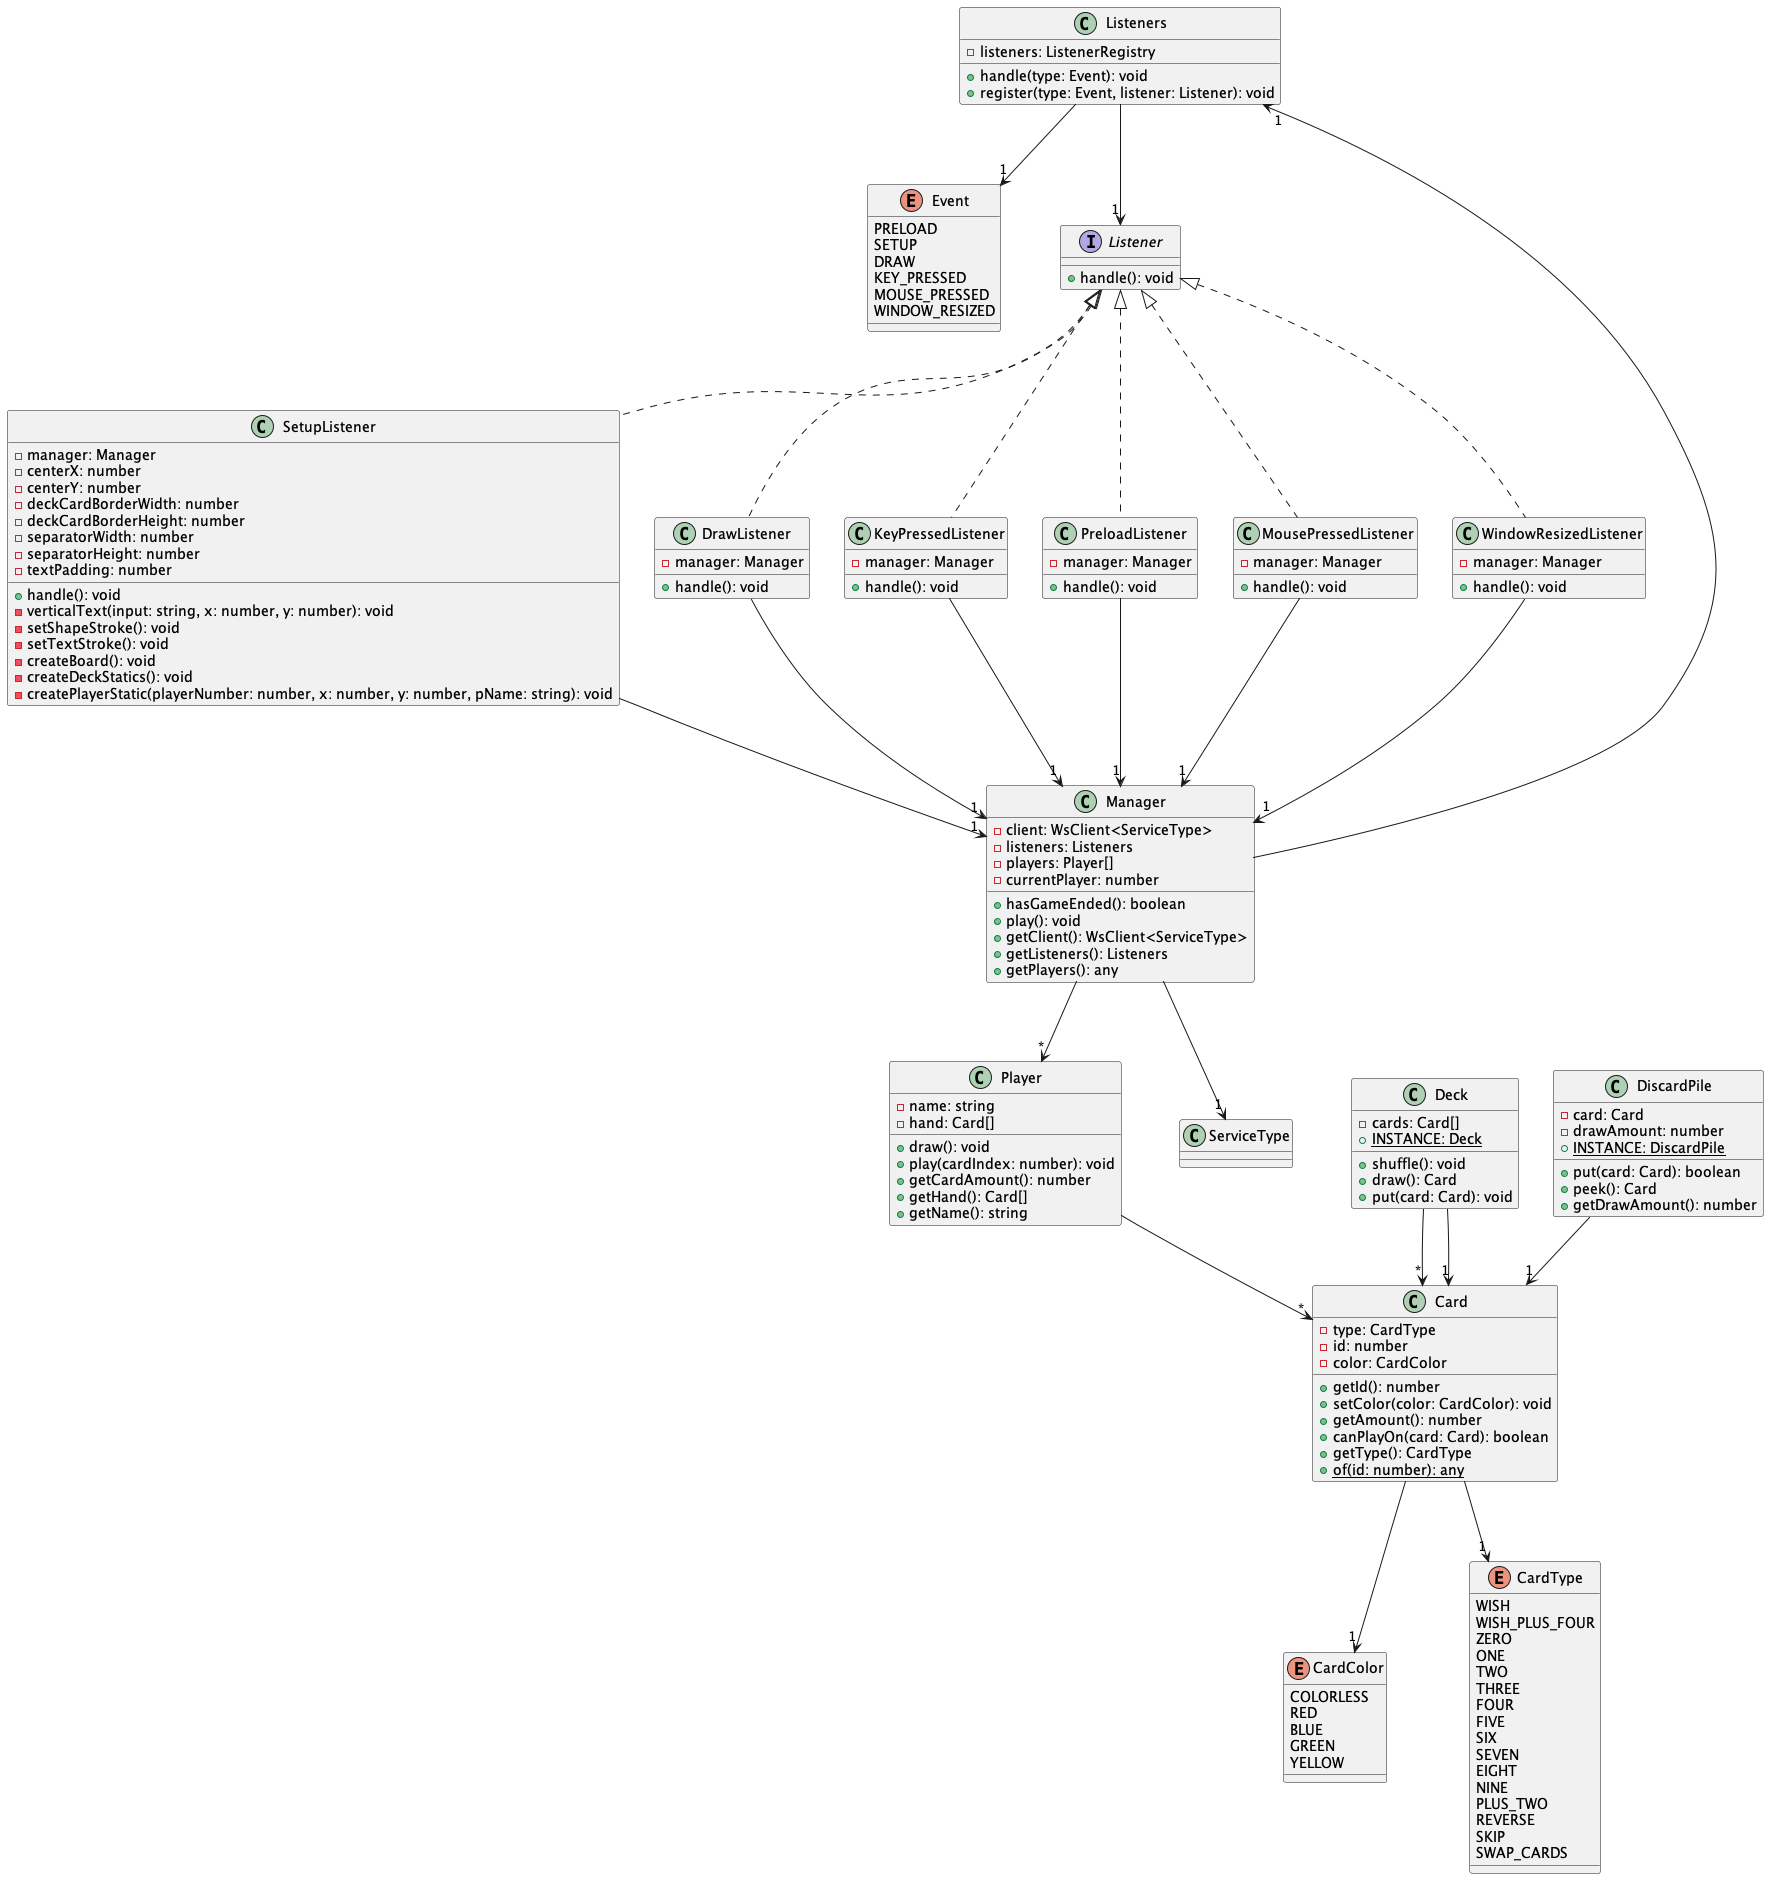

The diagram above was rendered by PlantUML. Its source (embedded in the PNG):
@startuml
enum Event {
    PRELOAD
    SETUP
    DRAW
    KEY_PRESSED
    MOUSE_PRESSED
    WINDOW_RESIZED
}
interface Listener {
    +handle(): void
}
class Listeners {
    -listeners: ListenerRegistry
    +handle(type: Event): void
    +register(type: Event, listener: Listener): void
}
class SetupListener implements Listener {
    -manager: Manager
    -centerX: number
    -centerY: number
    -deckCardBorderWidth: number
    -deckCardBorderHeight: number
    -separatorWidth: number
    -separatorHeight: number
    -textPadding: number
    +handle(): void
    -verticalText(input: string, x: number, y: number): void
    -setShapeStroke(): void
    -setTextStroke(): void
    -createBoard(): void
    -createDeckStatics(): void
    -createPlayerStatic(playerNumber: number, x: number, y: number, pName: string): void
}
class DrawListener implements Listener {
    -manager: Manager
    +handle(): void
}
class KeyPressedListener implements Listener {
    -manager: Manager
    +handle(): void
}
class PreloadListener implements Listener {
    -manager: Manager
    +handle(): void
}
class MousePressedListener implements Listener {
    -manager: Manager
    +handle(): void
}
class WindowResizedListener implements Listener {
    -manager: Manager
    +handle(): void
}
enum CardColor {
    COLORLESS
    RED
    BLUE
    GREEN
    YELLOW
}
enum CardType {
    WISH
    WISH_PLUS_FOUR
    ZERO
    ONE
    TWO
    THREE
    FOUR
    FIVE
    SIX
    SEVEN
    EIGHT
    NINE
    PLUS_TWO
    REVERSE
    SKIP
    SWAP_CARDS
}
class Card {
    -type: CardType
    -id: number
    -color: CardColor
    +getId(): number
    +setColor(color: CardColor): void
    +getAmount(): number
    +canPlayOn(card: Card): boolean
    +getType(): CardType
    +{static} of(id: number): any
}
class Deck {
    -cards: Card[]
    +shuffle(): void
    +draw(): Card
    +put(card: Card): void
    +{static} INSTANCE: Deck
}
class DiscardPile {
    -card: Card
    -drawAmount: number
    +put(card: Card): boolean
    +peek(): Card
    +getDrawAmount(): number
    +{static} INSTANCE: DiscardPile
}
class Player {
    -name: string
    -hand: Card[]
    +draw(): void
    +play(cardIndex: number): void
    +getCardAmount(): number
    +getHand(): Card[]
    +getName(): string
}
class Manager {
    -client: WsClient<ServiceType>
    -listeners: Listeners
    -players: Player[]
    -currentPlayer: number
    +hasGameEnded(): boolean
    +play(): void
    +getClient(): WsClient<ServiceType>
    +getListeners(): Listeners
    +getPlayers(): any
}
Listeners --> "1" Event
Listeners --> "1" Listener
SetupListener --> "1" Manager
DrawListener --> "1" Manager
KeyPressedListener --> "1" Manager
PreloadListener --> "1" Manager
MousePressedListener --> "1" Manager
WindowResizedListener --> "1" Manager
Card --> "1" CardType
Card --> "1" CardColor
Deck --> "*" Card
Deck --> "1" Card
DiscardPile --> "1" Card
Player --> "*" Card
Manager --> "1" ServiceType
Manager --> "1" Listeners
Manager --> "*" Player
@enduml